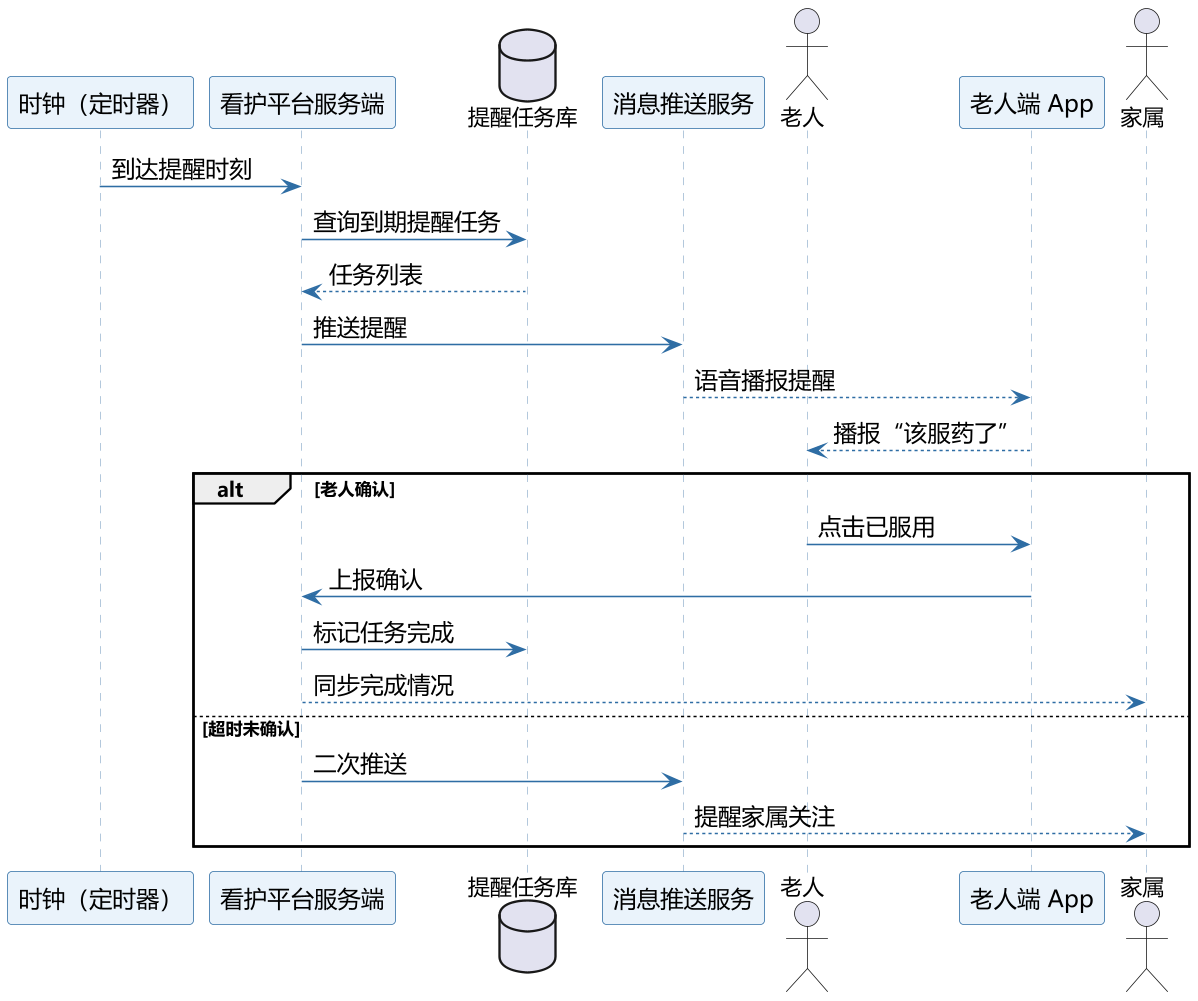

The diagram above was rendered by PlantUML. Its source (embedded in the PNG):
@startuml 11_顺序图_定时提醒
skinparam defaultFontName "Microsoft YaHei"
skinparam shadowing false
skinparam dpi 150
skinparam sequence {
  ArrowColor #2E6DA4
  ArrowFontSize 15
  LifeLineBorderColor #9DB8D2
  ParticipantBorderColor #2E6DA4
  ParticipantBackgroundColor #EAF3FB
  ParticipantFontSize 15
}
participant "时钟（定时器）" as T
participant "看护平台服务端" as SRV
database "提醒任务库" as DB
participant "消息推送服务" as PUSH
actor "老人" as E
participant "老人端 App" as EAPP
actor "家属" as F

T -> SRV : 到达提醒时刻
SRV -> DB : 查询到期提醒任务
DB --> SRV : 任务列表
SRV -> PUSH : 推送提醒
PUSH --> EAPP : 语音播报提醒
EAPP --> E : 播报“该服药了”
alt 老人确认
  E -> EAPP : 点击已服用
  EAPP -> SRV : 上报确认
  SRV -> DB : 标记任务完成
  SRV --> F : 同步完成情况
else 超时未确认
  SRV -> PUSH : 二次推送
  PUSH --> F : 提醒家属关注
end
@enduml